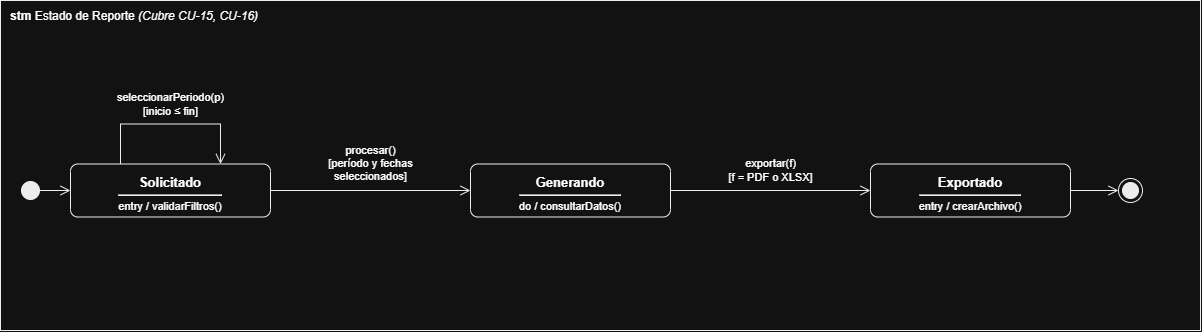

The diagram above was exported from draw.io. Its source (the exported page's mxGraphModel, read from the mxfile embedded in the PNG):
<mxGraphModel dx="1030" dy="626" grid="1" gridSize="10" guides="1" tooltips="1" connect="1" arrows="1" fold="1" page="1" pageScale="1" pageWidth="827" pageHeight="1169" math="0" shadow="0">
  <root>
    <mxCell id="0" />
    <mxCell id="1" parent="0" />
    <mxCell id="a2ucbXOP91zEgqpGTPek-1" parent="1" style="rounded=0;whiteSpace=wrap;html=1;fillColor=none;strokeColor=#000000;verticalAlign=top;align=left;spacingLeft=8;spacingTop=2;fontSize=12;" value="&lt;b&gt;stm&lt;/b&gt; Estado de Reporte &lt;i&gt;(Cubre CU-15, CU-16)&lt;/i&gt;" vertex="1">
      <mxGeometry height="330" width="1200" x="340" y="210" as="geometry" />
    </mxCell>
    <mxCell id="a2ucbXOP91zEgqpGTPek-2" parent="a2ucbXOP91zEgqpGTPek-1" style="rounded=1;arcSize=14;whiteSpace=wrap;html=1;fillColor=#ffffff;strokeColor=#000000;verticalAlign=top;align=center;spacingTop=4;fontSize=11;" value="&lt;b&gt;&lt;font style=&quot;font-size:13px&quot;&gt;Solicitado&lt;/font&gt;&lt;/b&gt;&lt;hr style=&quot;margin:3px 0 4px 0&quot;&gt;entry / validarFiltros()" vertex="1">
      <mxGeometry height="53" width="200" x="70" y="163.5" as="geometry" />
    </mxCell>
    <mxCell id="a2ucbXOP91zEgqpGTPek-3" parent="a2ucbXOP91zEgqpGTPek-1" style="rounded=1;arcSize=14;whiteSpace=wrap;html=1;fillColor=#ffffff;strokeColor=#000000;verticalAlign=top;align=center;spacingTop=4;fontSize=11;" value="&lt;b&gt;&lt;font style=&quot;font-size:13px&quot;&gt;Generando&lt;/font&gt;&lt;/b&gt;&lt;hr style=&quot;margin:3px 0 4px 0&quot;&gt;do / consultarDatos()" vertex="1">
      <mxGeometry height="53" width="200" x="470" y="163.5" as="geometry" />
    </mxCell>
    <mxCell id="a2ucbXOP91zEgqpGTPek-4" parent="a2ucbXOP91zEgqpGTPek-1" style="rounded=1;arcSize=14;whiteSpace=wrap;html=1;fillColor=#ffffff;strokeColor=#000000;verticalAlign=top;align=center;spacingTop=4;fontSize=11;" value="&lt;b&gt;&lt;font style=&quot;font-size:13px&quot;&gt;Exportado&lt;/font&gt;&lt;/b&gt;&lt;hr style=&quot;margin:3px 0 4px 0&quot;&gt;entry / crearArchivo()" vertex="1">
      <mxGeometry height="53" width="200" x="870" y="163.5" as="geometry" />
    </mxCell>
    <mxCell id="a2ucbXOP91zEgqpGTPek-5" parent="a2ucbXOP91zEgqpGTPek-1" style="ellipse;html=1;fillColor=#000000;strokeColor=#000000;" value="" vertex="1">
      <mxGeometry height="18" width="18" x="21" y="181" as="geometry" />
    </mxCell>
    <mxCell id="a2ucbXOP91zEgqpGTPek-6" parent="a2ucbXOP91zEgqpGTPek-1" style="ellipse;html=1;shape=endState;fillColor=#000000;strokeColor=#000000;" value="" vertex="1">
      <mxGeometry height="24" width="24" x="1118" y="178" as="geometry" />
    </mxCell>
    <mxCell id="a2ucbXOP91zEgqpGTPek-7" edge="1" parent="a2ucbXOP91zEgqpGTPek-1" source="a2ucbXOP91zEgqpGTPek-5" style="html=1;rounded=0;endArrow=open;endSize=8;endFill=0;strokeColor=#000000;exitX=1.000;exitY=0.500;exitDx=0;exitDy=0;entryX=0.000;entryY=0.500;entryDx=0;entryDy=0;" target="a2ucbXOP91zEgqpGTPek-2" value="">
      <mxGeometry relative="1" as="geometry" />
    </mxCell>
    <mxCell id="a2ucbXOP91zEgqpGTPek-8" edge="1" parent="a2ucbXOP91zEgqpGTPek-1" source="a2ucbXOP91zEgqpGTPek-2" style="html=1;rounded=0;endArrow=open;endSize=8;endFill=0;strokeColor=#000000;exitX=1.000;exitY=0.500;exitDx=0;exitDy=0;entryX=0.000;entryY=0.500;entryDx=0;entryDy=0;" target="a2ucbXOP91zEgqpGTPek-3" value="">
      <mxGeometry relative="1" as="geometry" />
    </mxCell>
    <mxCell id="a2ucbXOP91zEgqpGTPek-9" edge="1" parent="a2ucbXOP91zEgqpGTPek-1" source="a2ucbXOP91zEgqpGTPek-3" style="html=1;rounded=0;endArrow=open;endSize=8;endFill=0;strokeColor=#000000;exitX=1.000;exitY=0.500;exitDx=0;exitDy=0;entryX=0.000;entryY=0.500;entryDx=0;entryDy=0;" target="a2ucbXOP91zEgqpGTPek-4" value="">
      <mxGeometry relative="1" as="geometry" />
    </mxCell>
    <mxCell id="a2ucbXOP91zEgqpGTPek-10" edge="1" parent="a2ucbXOP91zEgqpGTPek-1" source="a2ucbXOP91zEgqpGTPek-2" style="html=1;rounded=0;endArrow=open;endSize=8;endFill=0;strokeColor=#000000;exitX=0.250;exitY=0.000;exitDx=0;exitDy=0;entryX=0.750;entryY=0.000;entryDx=0;entryDy=0;" target="a2ucbXOP91zEgqpGTPek-2" value="">
      <mxGeometry relative="1" as="geometry">
        <Array as="points">
          <mxPoint x="120" y="123.5" />
          <mxPoint x="220" y="123.5" />
        </Array>
      </mxGeometry>
    </mxCell>
    <mxCell id="a2ucbXOP91zEgqpGTPek-11" edge="1" parent="a2ucbXOP91zEgqpGTPek-1" source="a2ucbXOP91zEgqpGTPek-4" style="html=1;rounded=0;endArrow=open;endSize=8;endFill=0;strokeColor=#000000;exitX=1.000;exitY=0.500;exitDx=0;exitDy=0;entryX=0.000;entryY=0.500;entryDx=0;entryDy=0;" target="a2ucbXOP91zEgqpGTPek-6" value="">
      <mxGeometry relative="1" as="geometry" />
    </mxCell>
    <mxCell id="a2ucbXOP91zEgqpGTPek-12" parent="a2ucbXOP91zEgqpGTPek-1" style="text;html=1;whiteSpace=nowrap;fontSize=11;strokeColor=none;fillColor=none;align=center;verticalAlign=middle;spacing=0;" value="procesar()&lt;br&gt;[período y fechas&lt;br&gt;seleccionados]" vertex="1">
      <mxGeometry height="46" width="113.4" x="313.3" y="140" as="geometry" />
    </mxCell>
    <mxCell id="a2ucbXOP91zEgqpGTPek-13" parent="a2ucbXOP91zEgqpGTPek-1" style="text;html=1;whiteSpace=nowrap;fontSize=11;strokeColor=none;fillColor=none;align=center;verticalAlign=middle;spacing=0;" value="exportar(f)&lt;br&gt;[f = PDF o XLSX]" vertex="1">
      <mxGeometry height="32" width="107.2" x="716.4" y="154" as="geometry" />
    </mxCell>
    <mxCell id="a2ucbXOP91zEgqpGTPek-14" parent="a2ucbXOP91zEgqpGTPek-1" style="text;html=1;whiteSpace=nowrap;fontSize=11;strokeColor=none;fillColor=none;align=center;verticalAlign=middle;spacing=0;" value="seleccionarPeriodo(p)&lt;br&gt;[inicio ≤ fin]" vertex="1">
      <mxGeometry height="32" width="138.2" x="100.9" y="87.5" as="geometry" />
    </mxCell>
  </root>
</mxGraphModel>